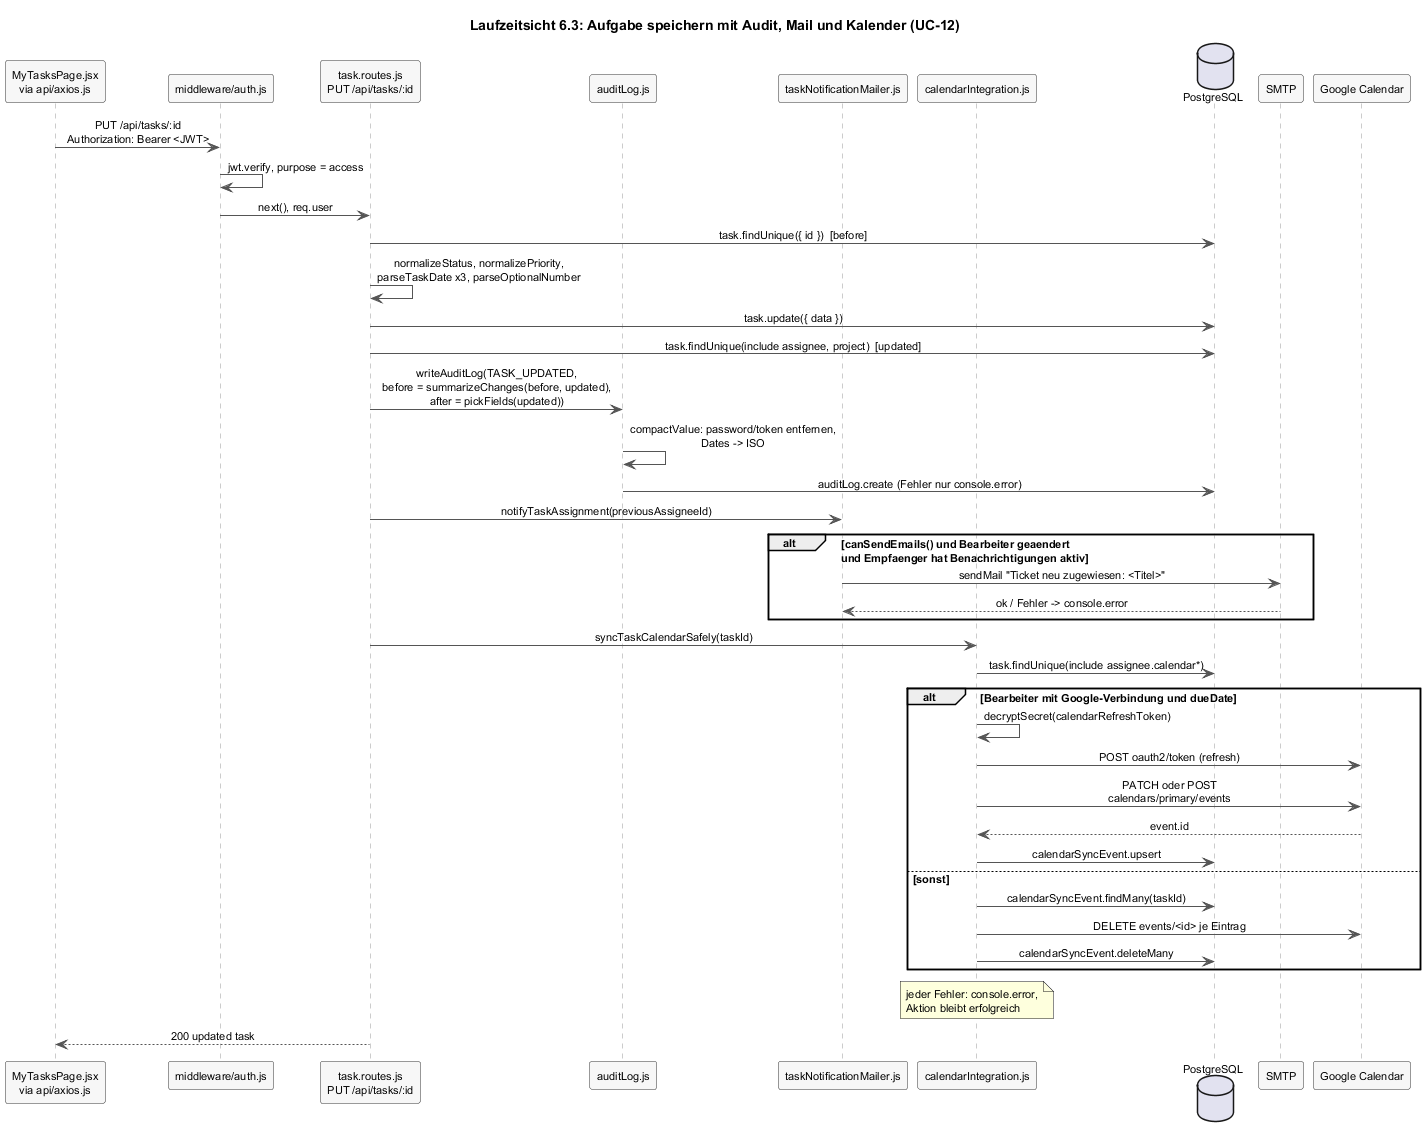

The diagram above was rendered by PlantUML. Its source (embedded in the PNG):
@startuml a06-aufgabe-speichern
skinparam shadowing false
skinparam defaultFontName Helvetica
skinparam defaultFontSize 11
skinparam sequenceMessageAlign center
skinparam sequence {
  ArrowColor #555555
  LifeLineBorderColor #999999
  ParticipantBackgroundColor #F7F7F7
  ParticipantBorderColor #333333
  ActorBorderColor #333333
}

title Laufzeitsicht 6.3: Aufgabe speichern mit Audit, Mail und Kalender (UC-12)

participant "MyTasksPage.jsx\nvia api/axios.js" as UI
participant "middleware/auth.js" as MW
participant "task.routes.js\nPUT /api/tasks/:id" as R
participant "auditLog.js" as AL
participant "taskNotificationMailer.js" as M
participant "calendarIntegration.js" as C
database "PostgreSQL" as DB
participant "SMTP" as SMTP
participant "Google Calendar" as G

UI -> MW : PUT /api/tasks/:id\nAuthorization: Bearer <JWT>
MW -> MW : jwt.verify, purpose = access
MW -> R : next(), req.user
R -> DB : task.findUnique({ id })  [before]
R -> R : normalizeStatus, normalizePriority,\nparseTaskDate x3, parseOptionalNumber
R -> DB : task.update({ data })
R -> DB : task.findUnique(include assignee, project)  [updated]
R -> AL : writeAuditLog(TASK_UPDATED,\nbefore = summarizeChanges(before, updated),\nafter = pickFields(updated))
AL -> AL : compactValue: password/token entfernen,\nDates -> ISO
AL -> DB : auditLog.create (Fehler nur console.error)
R -> M : notifyTaskAssignment(previousAssigneeId)
alt canSendEmails() und Bearbeiter geaendert\nund Empfaenger hat Benachrichtigungen aktiv
  M -> SMTP : sendMail "Ticket neu zugewiesen: <Titel>"
  SMTP --> M : ok / Fehler -> console.error
end
R -> C : syncTaskCalendarSafely(taskId)
C -> DB : task.findUnique(include assignee.calendar*)
alt Bearbeiter mit Google-Verbindung und dueDate
  C -> C : decryptSecret(calendarRefreshToken)
  C -> G : POST oauth2/token (refresh)
  C -> G : PATCH oder POST\ncalendars/primary/events
  G --> C : event.id
  C -> DB : calendarSyncEvent.upsert
else sonst
  C -> DB : calendarSyncEvent.findMany(taskId)
  C -> G : DELETE events/<id> je Eintrag
  C -> DB : calendarSyncEvent.deleteMany
end
note over C : jeder Fehler: console.error,\nAktion bleibt erfolgreich
R --> UI : 200 updated task
@enduml